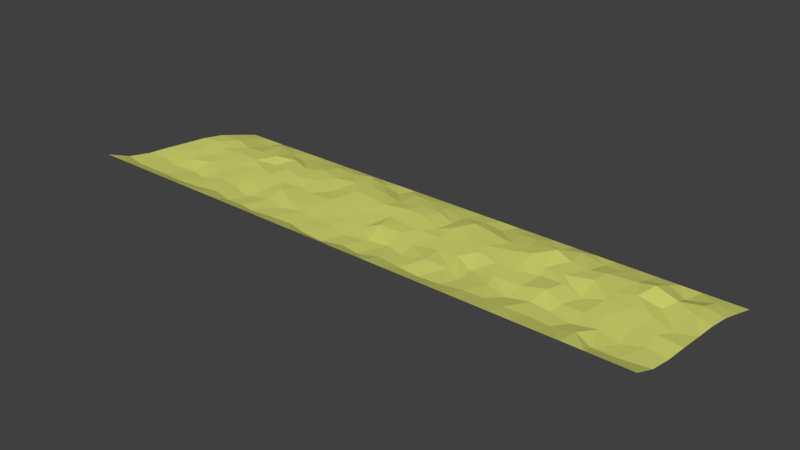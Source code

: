 # Source: Beach_1.blend  (saved by Blender 2.79.0; exported with 4.5.12 LTS)
import bpy
from mathutils import Matrix  # noqa: F401  (used for matrix-valued properties, if any)

bpy.ops.wm.read_factory_settings(use_empty=True)
scene = bpy.context.scene
scene.name = 'Scene'

# ---- collections
col_collection_1 = bpy.data.collections.new('Collection 1'); scene.collection.children.link(col_collection_1)

# ---- materials (node trees are filled in below, after node groups)
mat_beach = bpy.data.materials.new('Beach')
mat_beach.alpha_threshold = 0.0
mat_beach.use_transparent_shadow = False
mat_beach.diffuse_color = (0.7709, 0.8, 0.186, 1.0)
mat_beach.roughness = 0.5
mat_beach.specular_intensity = 0.2

# ---- material node trees

# ---- world
world_world = bpy.data.worlds.new('World'); scene.world = world_world
world_world.color = (0.05088, 0.05088, 0.05088)
world_world.use_sun_shadow = False
world_world.sun_shadow_jitter_overblur = 0.0
world_world.cycles.sampling_method = 'MANUAL'

# ---- meshes
me_plane = bpy.data.meshes.new('Plane')
me_plane.from_pydata([(14.97, -5.029, 1.196), (14.97, 4.971, -0.9177), (-15.03, -5.029, 1.196), (-15.03, 4.971, -0.9177), (-13.96, -5.029, 1.196), (-12.89, -5.029, 1.196), (-11.82, -5.029, 1.196), (-10.75, -5.029, 1.196), (-9.677, -5.029, 1.196), (-8.606, -5.029, 1.196), (-7.534, -5.029, 1.196), (-6.463, -5.029, 1.196), (-5.392, -5.029, 1.196), (-4.32, -5.029, 1.196), (-3.249, -5.029, 1.196), (-2.177, -5.029, 1.196), (-1.106, -5.029, 1.196), (-0.03447, -5.029, 1.196), (1.037, -5.029, 1.196), (2.108, -5.029, 1.196), (3.18, -5.029, 1.196), (4.251, -5.029, 1.196), (5.323, -5.029, 1.196), (6.394, -5.029, 1.196), (7.466, -5.029, 1.196), (8.537, -5.029, 1.196), (9.608, -5.029, 1.196), (10.68, -5.029, 1.196), (11.75, -5.029, 1.196), (12.82, -5.029, 1.196), (13.89, -5.029, 1.196), (13.89, 4.971, -0.9177), (12.82, 4.971, -0.9177), (11.75, 4.971, -0.9177), (10.68, 4.971, -0.9177), (9.608, 4.971, -0.9177), (8.537, 4.971, -0.9177), (7.466, 4.971, -0.9177), (6.394, 4.971, -0.9177), (5.323, 4.971, -0.9177), (4.251, 4.971, -0.9177), (3.18, 4.971, -0.9177), (2.108, 4.971, -0.9177), (1.037, 4.971, -0.9177), (-0.03447, 4.971, -0.9177), (-1.106, 4.971, -0.9177), (-2.177, 4.971, -0.9177), (-3.249, 4.971, -0.9177), (-4.32, 4.971, -0.9177), (-5.392, 4.971, -0.9177), (-6.463, 4.971, -0.9177), (-7.534, 4.971, -0.9177), (-8.606, 4.971, -0.9177), (-9.677, 4.971, -0.9177), (-10.75, 4.971, -0.9177), (-11.82, 4.971, -0.9177), (-12.89, 4.971, -0.9177), (-13.96, 4.971, -0.9177), (14.97, -3.775, 0.6818), (14.97, -2.525, 0.4426), (14.97, -1.275, 0.3349), (14.97, -0.02525, 0.2033), (14.97, 1.225, 0.08301), (14.97, 2.475, -0.1434), (14.97, 3.725, -0.5197), (-15.03, 3.725, -0.5197), (-15.03, 2.475, -0.1434), (-15.03, 1.225, 0.08301), (-15.03, -0.02524, 0.2033), (-15.03, -1.275, 0.3349), (-15.03, -2.525, 0.4426), (-15.03, -3.775, 0.6818), (13.89, 3.897, -0.5197), (13.88, 2.785, -0.1434), (14.17, 1.535, 0.08301), (14.05, -0.163, 0.06846), (13.72, -1.12, 0.3349), (13.95, -2.284, 0.4426), (13.65, -3.949, 0.6818), (12.67, 3.621, -0.7058), (12.93, 2.337, -0.07216), (12.67, 1.431, -0.1167), (12.93, 0.1642, 0.2033), (12.81, -1.551, 0.3349), (13.06, -2.749, 0.4426), (12.48, -3.974, 0.6818), (11.68, 4.0, -0.5197), (11.67, 2.768, 0.006081), (11.54, 1.414, 0.08301), (11.99, 0.2848, 0.2033), (11.53, -1.137, 0.3414), (11.89, -2.387, 0.4426), (11.64, -3.636, 0.8313), (10.68, 3.725, -0.5197), (10.85, 2.75, -0.1434), (10.51, 0.9664, 0.08301), (10.8, 0.1298, 0.2033), (10.75, -1.551, 0.3349), (10.82, -2.732, 0.4426), (10.52, -3.715, 0.6818), (9.729, 3.863, -0.5197), (9.402, 2.578, -0.1434), (9.505, 1.414, 0.08301), (9.85, -0.2664, 0.06846), (9.66, -1.534, 0.3349), (9.746, -2.456, 0.4426), (9.519, -3.636, 0.6818), (8.485, 4.052, -0.7058), (8.692, 2.354, -0.1434), (8.279, 0.9664, 0.08301), (8.744, 0.1126, 0.2033), (8.726, -1.086, 0.4844), (8.726, -2.336, 0.4426), (8.437, -3.885, 0.8313), (7.379, 4.0, -0.4332), (7.655, 2.492, -0.1434), (7.259, 1.001, 0.08301), (7.586, 0.147, 0.1386), (7.621, -1.379, 0.3349), (7.655, -2.611, 0.3778), (7.316, -3.656, 0.6818), (6.256, 3.725, -0.5197), (6.773, 2.836, 0.006081), (6.239, 1.604, 0.1542), (6.618, -0.1975, 0.2033), (6.222, -1.43, 0.3349), (6.601, -2.319, 0.4426), (6.314, -3.656, 0.6818), (5.047, 3.725, -0.4332), (5.46, 2.63, -0.1434), (5.288, 1.294, 0.08301), (5.547, -0.2319, 0.2033), (5.082, -1.465, 0.2), (5.438, -2.712, 0.4426), (5.253, -3.895, 0.6818), (4.113, 3.845, -0.5197), (4.613, 2.251, -0.1434), (4.113, 1.001, 0.08301), (4.406, 0.09533, 0.2033), (4.01, -0.9996, 0.3349), (4.538, -2.281, 0.4426), (4.171, -3.975, 0.6818), (3.008, 3.863, -0.7058), (3.387, 2.544, -0.1434), (2.956, 1.087, 0.08301), (3.318, 0.1126, 0.2033), (3.025, -1.086, 0.3349), (3.424, -2.453, 0.592), (3.13, -3.875, 0.6818), (2.091, 3.725, -0.5197), (2.229, 2.768, -0.1434), (2.005, 1.5, 0.08301), (2.263, 0.1126, 0.2033), (1.833, -1.465, 0.3349), (2.266, -2.654, 0.4426), (1.979, -3.805, 0.753), (1.054, 3.501, -0.5197), (1.295, 2.268, -0.2082), (1.45, 0.7941, 0.08301), (1.003, 0.09533, 0.2033), (0.6925, -0.8446, 0.3349), (1.238, -2.353, 0.4426), (0.9273, -4.094, 0.6818), (-0.2928, 3.553, -0.4332), (0.2239, 2.647, -0.1434), (0.2756, 1.414, 0.08301), (0.2239, 0.04365, 0.2033), (-0.3101, -1.137, 0.4844), (0.2095, -2.583, 0.4426), (-0.01454, -3.955, 0.6818), (-1.416, 3.949, -0.5197), (-0.8648, 2.595, -0.1434), (-0.7959, 1.604, 0.08301), (-0.8475, 0.302, 0.2033), (-0.9164, -1.534, 0.3349), (-0.8762, -2.827, 0.4426), (-1.076, -4.264, 0.6818), (-2.35, 4.0, -0.5197), (-1.902, 2.234, -0.1434), (-1.919, 1.156, 0.1542), (-2.332, -0.163, 0.2033), (-1.85, -1.516, 0.3349), (-2.062, -2.453, 0.4426), (-2.177, -4.164, 0.6818), (-3.352, 3.845, -0.7058), (-3.025, 2.561, -0.1434), (-3.042, 1.466, 0.08301), (-3.145, 0.147, 0.2033), (-3.128, -1.62, 0.3349), (-3.105, -2.626, 0.4426), (-3.219, -3.915, 0.6818), (-4.406, 3.88, -0.5197), (-4.027, 2.699, -0.1434), (-4.062, 1.518, 0.08301), (-4.165, -0.1458, 0.2033), (-4.32, -1.275, 0.3349), (-4.105, -2.324, 0.4426), (-4.44, -3.975, 0.6818), (-5.443, 4.104, -0.4332), (-5.15, 2.595, -0.1434), (-5.219, 0.9319, -0.05188), (-5.581, -0.3181, 0.2033), (-5.34, -1.895, 0.4061), (-5.234, -2.741, 0.4426), (-5.691, -4.114, 0.6818), (-6.497, 3.914, -0.5197), (-6.256, 2.32, -0.1434), (-6.463, 1.225, 0.08301), (-6.463, -0.02524, 0.1386), (-6.704, -1.017, 0.3349), (-6.305, -2.396, 0.4426), (-6.413, -4.005, 0.6818), (-7.638, 3.983, -0.5197), (-7.362, 2.681, -0.1434), (-7.638, 0.8803, 0.08301), (-7.5, -0.387, 0.2033), (-7.276, -2.016, 0.3349), (-7.305, -2.769, 0.3778), (-7.285, -4.024, 0.6818), (-8.606, 3.725, -0.5197), (-8.279, 2.234, -0.1434), (-8.606, 1.225, 0.08301), (-8.606, -0.02524, 0.2033), (-8.709, -1.137, 0.3349), (-8.491, -2.453, 0.4426), (-8.397, -3.745, 0.6818), (-9.643, 3.432, -0.5197), (-9.453, 2.63, -0.1434), (-9.66, 1.414, -0.05188), (-9.505, 0.2676, 0.2033), (-9.677, -1.275, 0.3349), (-9.706, -2.267, 0.4426), (-9.548, -3.965, 0.6818), (-10.78, 3.673, -0.5197), (-10.34, 2.165, 0.006081), (-10.59, 0.8458, 0.1542), (-10.63, -0.1975, 0.2033), (-10.66, -1.516, 0.3349), (-10.55, -2.769, 0.4426), (-10.85, -4.084, 0.6818), (-11.89, 4.018, -0.4332), (-11.53, 2.303, -0.1434), (-11.7, 1.07, 0.08301), (-11.82, -0.02524, 0.2033), (-11.91, -1.086, 0.3349), (-11.66, -2.382, 0.3077), (-12.03, -4.005, 0.6818), (-12.99, 3.949, -0.7058), (-12.63, 2.216, -0.1434), (-13.08, 0.9664, 0.08301), (-12.82, -0.3181, 0.2033), (-12.96, -1.534, 0.3349), (-12.88, -2.683, 0.4426), (-12.72, -4.114, 0.753), (-14.12, 3.794, -0.5197), (-13.69, 2.613, -0.1434), (-14.07, 1.5, 0.08301), (-13.76, 0.04366, 0.2033), (-13.93, -1.034, 0.3349), (-13.89, -2.353, 0.4426), (-13.86, -3.995, 0.6818)], [], [(254, 57, 3, 65), (64, 1, 31, 72), (72, 31, 32, 79), (79, 32, 33, 86), (86, 33, 34, 93), (93, 34, 35, 100), (100, 35, 36, 107), (107, 36, 37, 114), (114, 37, 38, 121), (121, 38, 39, 128), (128, 39, 40, 135), (135, 40, 41, 142), (142, 41, 42, 149), (149, 42, 43, 156), (156, 43, 44, 163), (163, 44, 45, 170), (170, 45, 46, 177), (177, 46, 47, 184), (184, 47, 48, 191), (191, 48, 49, 198), (198, 49, 50, 205), (205, 50, 51, 212), (212, 51, 52, 219), (219, 52, 53, 226), (226, 53, 54, 233), (233, 54, 55, 240), (240, 55, 56, 247), (247, 56, 57, 254), (5, 253, 260, 4), (253, 252, 259, 260), (252, 251, 258, 259), (251, 250, 257, 258), (250, 249, 256, 257), (249, 248, 255, 256), (248, 247, 254, 255), (6, 246, 253, 5), (246, 245, 252, 253), (245, 244, 251, 252), (244, 243, 250, 251), (243, 242, 249, 250), (242, 241, 248, 249), (241, 240, 247, 248), (7, 239, 246, 6), (239, 238, 245, 246), (238, 237, 244, 245), (237, 236, 243, 244), (236, 235, 242, 243), (235, 234, 241, 242), (234, 233, 240, 241), (8, 232, 239, 7), (232, 231, 238, 239), (231, 230, 237, 238), (230, 229, 236, 237), (229, 228, 235, 236), (228, 227, 234, 235), (227, 226, 233, 234), (9, 225, 232, 8), (225, 224, 231, 232), (224, 223, 230, 231), (223, 222, 229, 230), (222, 221, 228, 229), (221, 220, 227, 228), (220, 219, 226, 227), (10, 218, 225, 9), (218, 217, 224, 225), (217, 216, 223, 224), (216, 215, 222, 223), (215, 214, 221, 222), (214, 213, 220, 221), (213, 212, 219, 220), (11, 211, 218, 10), (211, 210, 217, 218), (210, 209, 216, 217), (209, 208, 215, 216), (208, 207, 214, 215), (207, 206, 213, 214), (206, 205, 212, 213), (12, 204, 211, 11), (204, 203, 210, 211), (203, 202, 209, 210), (202, 201, 208, 209), (201, 200, 207, 208), (200, 199, 206, 207), (199, 198, 205, 206), (13, 197, 204, 12), (197, 196, 203, 204), (196, 195, 202, 203), (195, 194, 201, 202), (194, 193, 200, 201), (193, 192, 199, 200), (192, 191, 198, 199), (14, 190, 197, 13), (190, 189, 196, 197), (189, 188, 195, 196), (188, 187, 194, 195), (187, 186, 193, 194), (186, 185, 192, 193), (185, 184, 191, 192), (15, 183, 190, 14), (183, 182, 189, 190), (182, 181, 188, 189), (181, 180, 187, 188), (180, 179, 186, 187), (179, 178, 185, 186), (178, 177, 184, 185), (16, 176, 183, 15), (176, 175, 182, 183), (175, 174, 181, 182), (174, 173, 180, 181), (173, 172, 179, 180), (172, 171, 178, 179), (171, 170, 177, 178), (17, 169, 176, 16), (169, 168, 175, 176), (168, 167, 174, 175), (167, 166, 173, 174), (166, 165, 172, 173), (165, 164, 171, 172), (164, 163, 170, 171), (18, 162, 169, 17), (162, 161, 168, 169), (161, 160, 167, 168), (160, 159, 166, 167), (159, 158, 165, 166), (158, 157, 164, 165), (157, 156, 163, 164), (19, 155, 162, 18), (155, 154, 161, 162), (154, 153, 160, 161), (153, 152, 159, 160), (152, 151, 158, 159), (151, 150, 157, 158), (150, 149, 156, 157), (20, 148, 155, 19), (148, 147, 154, 155), (147, 146, 153, 154), (146, 145, 152, 153), (145, 144, 151, 152), (144, 143, 150, 151), (143, 142, 149, 150), (21, 141, 148, 20), (141, 140, 147, 148), (140, 139, 146, 147), (139, 138, 145, 146), (138, 137, 144, 145), (137, 136, 143, 144), (136, 135, 142, 143), (22, 134, 141, 21), (134, 133, 140, 141), (133, 132, 139, 140), (132, 131, 138, 139), (131, 130, 137, 138), (130, 129, 136, 137), (129, 128, 135, 136), (23, 127, 134, 22), (127, 126, 133, 134), (126, 125, 132, 133), (125, 124, 131, 132), (124, 123, 130, 131), (123, 122, 129, 130), (122, 121, 128, 129), (24, 120, 127, 23), (120, 119, 126, 127), (119, 118, 125, 126), (118, 117, 124, 125), (117, 116, 123, 124), (116, 115, 122, 123), (115, 114, 121, 122), (25, 113, 120, 24), (113, 112, 119, 120), (112, 111, 118, 119), (111, 110, 117, 118), (110, 109, 116, 117), (109, 108, 115, 116), (108, 107, 114, 115), (26, 106, 113, 25), (106, 105, 112, 113), (105, 104, 111, 112), (104, 103, 110, 111), (103, 102, 109, 110), (102, 101, 108, 109), (101, 100, 107, 108), (27, 99, 106, 26), (99, 98, 105, 106), (98, 97, 104, 105), (97, 96, 103, 104), (96, 95, 102, 103), (95, 94, 101, 102), (94, 93, 100, 101), (28, 92, 99, 27), (92, 91, 98, 99), (91, 90, 97, 98), (90, 89, 96, 97), (89, 88, 95, 96), (88, 87, 94, 95), (87, 86, 93, 94), (29, 85, 92, 28), (85, 84, 91, 92), (84, 83, 90, 91), (83, 82, 89, 90), (82, 81, 88, 89), (81, 80, 87, 88), (80, 79, 86, 87), (30, 78, 85, 29), (78, 77, 84, 85), (77, 76, 83, 84), (76, 75, 82, 83), (75, 74, 81, 82), (74, 73, 80, 81), (73, 72, 79, 80), (0, 58, 78, 30), (58, 59, 77, 78), (59, 60, 76, 77), (60, 61, 75, 76), (61, 62, 74, 75), (62, 63, 73, 74), (63, 64, 72, 73), (4, 260, 71, 2), (260, 259, 70, 71), (259, 258, 69, 70), (258, 257, 68, 69), (257, 256, 67, 68), (256, 255, 66, 67), (255, 254, 65, 66)])
_uv = me_plane.uv_layers.new(name='UVMap')
_uv.uv.foreach_set('vector', [0.03051, 0.8727, 0.03592, 0.9916, 0.0002261, 0.992, 5.856e-05, 0.8665, 0.9998, 0.8679, 0.9994, 0.9938, 0.9637, 0.9929, 0.964, 0.8833, 0.964, 0.8833, 0.9637, 0.9929, 0.928, 0.9915, 0.9234, 0.8629, 0.9234, 0.8629, 0.928, 0.9915, 0.8924, 0.9919, 0.89, 0.8916, 0.89, 0.8916, 0.8924, 0.9919, 0.8567, 0.9919, 0.8566, 0.8668, 0.8566, 0.8668, 0.8567, 0.9919, 0.821, 0.9918, 0.8251, 0.8791, 0.8251, 0.8791, 0.821, 0.9918, 0.7854, 0.9919, 0.7836, 0.9017, 0.7836, 0.9017, 0.7854, 0.9919, 0.7497, 0.9919, 0.7463, 0.8888, 0.7463, 0.8888, 0.7497, 0.9919, 0.714, 0.9929, 0.7089, 0.8684, 0.7089, 0.8684, 0.714, 0.9929, 0.6783, 0.9937, 0.669, 0.8658, 0.669, 0.8658, 0.6783, 0.9937, 0.6425, 0.9937, 0.638, 0.8792, 0.638, 0.8792, 0.6425, 0.9937, 0.6068, 0.9934, 0.601, 0.886, 0.601, 0.886, 0.6068, 0.9934, 0.571, 0.9931, 0.5705, 0.8676, 0.5705, 0.8676, 0.571, 0.9931, 0.5353, 0.993, 0.5359, 0.8468, 0.5359, 0.8468, 0.5353, 0.993, 0.4997, 0.993, 0.491, 0.8495, 0.491, 0.8495, 0.4997, 0.993, 0.464, 0.9931, 0.4537, 0.8882, 0.4537, 0.8882, 0.464, 0.9931, 0.4284, 0.9932, 0.4227, 0.893, 0.4227, 0.893, 0.4284, 0.9932, 0.3928, 0.9927, 0.389, 0.8842, 0.389, 0.8842, 0.3928, 0.9927, 0.357, 0.9927, 0.3539, 0.8815, 0.3539, 0.8815, 0.357, 0.9927, 0.3212, 0.9938, 0.3195, 0.8995, 0.3195, 0.8995, 0.3212, 0.9938, 0.2855, 0.9929, 0.2844, 0.8844, 0.2844, 0.8844, 0.2855, 0.9929, 0.2498, 0.9926, 0.2465, 0.8905, 0.2465, 0.8905, 0.2498, 0.9926, 0.2141, 0.9921, 0.2142, 0.8666, 0.2142, 0.8666, 0.2141, 0.9921, 0.1785, 0.992, 0.1796, 0.8403, 0.1796, 0.8403, 0.1785, 0.992, 0.1429, 0.9918, 0.1418, 0.8621, 0.1418, 0.8621, 0.1429, 0.9918, 0.1072, 0.9923, 0.1051, 0.8912, 0.1051, 0.8912, 0.1072, 0.9923, 0.07163, 0.9911, 0.06783, 0.8917, 0.06783, 0.8917, 0.07163, 0.9911, 0.03592, 0.9916, 0.03051, 0.8727, 0.07196, 0.006547, 0.07762, 0.104, 0.03974, 0.1169, 0.03631, 0.006657, 0.07762, 0.104, 0.07244, 0.2442, 0.03865, 0.2754, 0.03974, 0.1169, 0.07244, 0.2442, 0.06959, 0.3549, 0.03729, 0.4022, 0.03865, 0.2754, 0.06959, 0.3549, 0.07405, 0.4721, 0.04291, 0.5063, 0.03729, 0.4022, 0.07405, 0.4721, 0.06532, 0.5958, 0.03241, 0.646, 0.04291, 0.5063, 0.06532, 0.5958, 0.08014, 0.7182, 0.04479, 0.7545, 0.03241, 0.646, 0.08014, 0.7182, 0.06783, 0.8917, 0.03051, 0.8727, 0.04479, 0.7545, 0.1075, 0.006338, 0.1007, 0.116, 0.07762, 0.104, 0.07196, 0.006547, 0.1007, 0.116, 0.1128, 0.2746, 0.07244, 0.2442, 0.07762, 0.104, 0.1128, 0.2746, 0.1046, 0.3979, 0.06959, 0.3549, 0.07244, 0.2442, 0.1046, 0.3979, 0.1074, 0.5002, 0.07405, 0.4721, 0.06959, 0.3549, 0.1074, 0.5002, 0.1114, 0.6059, 0.06532, 0.5958, 0.07405, 0.4721, 0.1114, 0.6059, 0.1171, 0.7262, 0.08014, 0.7182, 0.06532, 0.5958, 0.1171, 0.7262, 0.1051, 0.8912, 0.06783, 0.8917, 0.08014, 0.7182, 0.1432, 0.006331, 0.1398, 0.109, 0.1007, 0.116, 0.1075, 0.006338, 0.1398, 0.109, 0.1497, 0.2365, 0.1128, 0.2746, 0.1007, 0.116, 0.1497, 0.2365, 0.1459, 0.3568, 0.1046, 0.3979, 0.1128, 0.2746, 0.1459, 0.3568, 0.1471, 0.4838, 0.1074, 0.5002, 0.1046, 0.3979, 0.1471, 0.4838, 0.1483, 0.5838, 0.1114, 0.6059, 0.1074, 0.5002, 0.1483, 0.5838, 0.1567, 0.7102, 0.1171, 0.7262, 0.1114, 0.6059, 0.1567, 0.7102, 0.1418, 0.8621, 0.1051, 0.8912, 0.1171, 0.7262, 0.1788, 0.006768, 0.183, 0.12, 0.1398, 0.109, 0.1432, 0.006331, 0.183, 0.12, 0.1778, 0.2842, 0.1497, 0.2365, 0.1398, 0.109, 0.1778, 0.2842, 0.1787, 0.3798, 0.1459, 0.3568, 0.1497, 0.2365, 0.1787, 0.3798, 0.1845, 0.5282, 0.1471, 0.4838, 0.1459, 0.3568, 0.1845, 0.5282, 0.1794, 0.6402, 0.1483, 0.5838, 0.1471, 0.4838, 0.1794, 0.6402, 0.186, 0.7561, 0.1567, 0.7102, 0.1483, 0.5838, 0.186, 0.7561, 0.1796, 0.8403, 0.1418, 0.8621, 0.1567, 0.7102, 0.2145, 0.007298, 0.2214, 0.1401, 0.183, 0.12, 0.1788, 0.006768, 0.2214, 0.1401, 0.2183, 0.2665, 0.1778, 0.2842, 0.183, 0.12, 0.2183, 0.2665, 0.2109, 0.393, 0.1787, 0.3798, 0.1778, 0.2842, 0.2109, 0.393, 0.2144, 0.5002, 0.1845, 0.5282, 0.1787, 0.3798, 0.2144, 0.5002, 0.2143, 0.6201, 0.1794, 0.6402, 0.1845, 0.5282, 0.2143, 0.6201, 0.2251, 0.7191, 0.186, 0.7561, 0.1794, 0.6402, 0.2251, 0.7191, 0.2142, 0.8666, 0.1796, 0.8403, 0.186, 0.7561, 0.25, 0.007209, 0.2585, 0.1149, 0.2214, 0.1401, 0.2145, 0.007298, 0.2585, 0.1149, 0.2577, 0.2376, 0.2183, 0.2665, 0.2214, 0.1401, 0.2577, 0.2376, 0.2586, 0.3095, 0.2109, 0.393, 0.2183, 0.2665, 0.2586, 0.3095, 0.2512, 0.4658, 0.2144, 0.5002, 0.2109, 0.393, 0.2512, 0.4658, 0.2465, 0.5877, 0.2143, 0.6201, 0.2144, 0.5002, 0.2465, 0.5877, 0.2557, 0.7612, 0.2251, 0.7191, 0.2143, 0.6201, 0.2557, 0.7612, 0.2465, 0.8905, 0.2142, 0.8666, 0.2251, 0.7191, 0.2857, 0.00684, 0.2875, 0.1168, 0.2585, 0.1149, 0.25, 0.007209, 0.2875, 0.1168, 0.291, 0.2724, 0.2577, 0.2376, 0.2585, 0.1149, 0.291, 0.2724, 0.2777, 0.4046, 0.2586, 0.3095, 0.2577, 0.2376, 0.2777, 0.4046, 0.2857, 0.5013, 0.2512, 0.4658, 0.2586, 0.3095, 0.2857, 0.5013, 0.2854, 0.6207, 0.2465, 0.5877, 0.2512, 0.4658, 0.2854, 0.6207, 0.2925, 0.7274, 0.2557, 0.7612, 0.2465, 0.5877, 0.2925, 0.7274, 0.2844, 0.8844, 0.2465, 0.8905, 0.2557, 0.7612, 0.3214, 0.006737, 0.3115, 0.1069, 0.2875, 0.1168, 0.2857, 0.00684, 0.3115, 0.1069, 0.3266, 0.2398, 0.291, 0.2724, 0.2875, 0.1168, 0.3266, 0.2398, 0.3231, 0.3206, 0.2777, 0.4046, 0.291, 0.2724, 0.3231, 0.3206, 0.315, 0.4727, 0.2857, 0.5013, 0.2777, 0.4046, 0.315, 0.4727, 0.3269, 0.5945, 0.2854, 0.6207, 0.2857, 0.5013, 0.3269, 0.5945, 0.3293, 0.7535, 0.2925, 0.7274, 0.2854, 0.6207, 0.3293, 0.7535, 0.3195, 0.8995, 0.2844, 0.8844, 0.2925, 0.7274, 0.357, 0.007066, 0.353, 0.1194, 0.3115, 0.1069, 0.3214, 0.006737, 0.353, 0.1194, 0.3641, 0.2793, 0.3266, 0.2398, 0.3115, 0.1069, 0.3641, 0.2793, 0.357, 0.3803, 0.3231, 0.3206, 0.3266, 0.2398, 0.357, 0.3803, 0.3621, 0.4893, 0.315, 0.4727, 0.3231, 0.3206, 0.3621, 0.4893, 0.3657, 0.6488, 0.3269, 0.5945, 0.315, 0.4727, 0.3657, 0.6488, 0.3666, 0.7635, 0.3293, 0.7535, 0.3269, 0.5945, 0.3666, 0.7635, 0.3539, 0.8815, 0.3195, 0.8995, 0.3293, 0.7535, 0.3926, 0.007062, 0.3937, 0.125, 0.353, 0.1194, 0.357, 0.007066, 0.3937, 0.125, 0.3974, 0.2508, 0.3641, 0.2793, 0.353, 0.1194, 0.3974, 0.2508, 0.3966, 0.3476, 0.357, 0.3803, 0.3641, 0.2793, 0.3966, 0.3476, 0.396, 0.5172, 0.3621, 0.4893, 0.357, 0.3803, 0.396, 0.5172, 0.3995, 0.644, 0.3657, 0.6488, 0.3621, 0.4893, 0.3995, 0.644, 0.4001, 0.7513, 0.3666, 0.7635, 0.3657, 0.6488, 0.4001, 0.7513, 0.389, 0.8842, 0.3539, 0.8815, 0.3666, 0.7635, 0.4283, 0.006234, 0.4285, 0.1025, 0.3937, 0.125, 0.3926, 0.007062, 0.4285, 0.1025, 0.4321, 0.2674, 0.3974, 0.2508, 0.3937, 0.125, 0.4321, 0.2674, 0.4391, 0.3576, 0.3966, 0.3476, 0.3974, 0.2508, 0.4391, 0.3576, 0.4231, 0.4875, 0.396, 0.5172, 0.3966, 0.3476, 0.4231, 0.4875, 0.4369, 0.6137, 0.3995, 0.644, 0.396, 0.5172, 0.4369, 0.6137, 0.4374, 0.7206, 0.4001, 0.7513, 0.3995, 0.644, 0.4374, 0.7206, 0.4227, 0.893, 0.389, 0.8842, 0.4001, 0.7513, 0.4639, 0.005967, 0.4648, 0.09358, 0.4285, 0.1025, 0.4283, 0.006234, 0.4648, 0.09358, 0.4715, 0.2321, 0.4321, 0.2674, 0.4285, 0.1025, 0.4715, 0.2321, 0.47, 0.356, 0.4391, 0.3576, 0.4321, 0.2674, 0.47, 0.356, 0.4725, 0.5316, 0.4231, 0.4875, 0.4391, 0.3576, 0.4725, 0.5316, 0.4742, 0.6569, 0.4369, 0.6137, 0.4231, 0.4875, 0.4742, 0.6569, 0.4719, 0.754, 0.4374, 0.7206, 0.4369, 0.6137, 0.4719, 0.754, 0.4537, 0.8882, 0.4227, 0.893, 0.4374, 0.7206, 0.4996, 0.007067, 0.5001, 0.1214, 0.4648, 0.09358, 0.4639, 0.005967, 0.5001, 0.1214, 0.5076, 0.2552, 0.4715, 0.2321, 0.4648, 0.09358, 0.5076, 0.2552, 0.4907, 0.3929, 0.47, 0.356, 0.4715, 0.2321, 0.4907, 0.3929, 0.5083, 0.5076, 0.4725, 0.5316, 0.47, 0.356, 0.5083, 0.5076, 0.5098, 0.6392, 0.4742, 0.6569, 0.4725, 0.5316, 0.5098, 0.6392, 0.5079, 0.7586, 0.4719, 0.754, 0.4742, 0.6569, 0.5079, 0.7586, 0.491, 0.8495, 0.4537, 0.8882, 0.4719, 0.754, 0.5353, 0.007513, 0.5314, 0.1091, 0.5001, 0.1214, 0.4996, 0.007067, 0.5314, 0.1091, 0.5419, 0.2768, 0.5076, 0.2552, 0.5001, 0.1214, 0.5419, 0.2768, 0.5239, 0.4217, 0.4907, 0.3929, 0.5076, 0.2552, 0.5239, 0.4217, 0.5342, 0.5127, 0.5083, 0.5076, 0.4907, 0.3929, 0.5342, 0.5127, 0.5491, 0.5808, 0.5098, 0.6392, 0.5083, 0.5076, 0.5491, 0.5808, 0.5438, 0.7248, 0.5079, 0.7586, 0.5098, 0.6392, 0.5438, 0.7248, 0.5359, 0.8468, 0.491, 0.8495, 0.5079, 0.7586, 0.571, 0.008878, 0.5666, 0.1339, 0.5314, 0.1091, 0.5353, 0.007513, 0.5666, 0.1339, 0.5761, 0.2483, 0.5419, 0.2768, 0.5314, 0.1091, 0.5761, 0.2483, 0.5618, 0.3625, 0.5239, 0.4217, 0.5419, 0.2768, 0.5618, 0.3625, 0.5762, 0.5143, 0.5342, 0.5127, 0.5239, 0.4217, 0.5762, 0.5143, 0.5679, 0.6476, 0.5491, 0.5808, 0.5342, 0.5127, 0.5679, 0.6476, 0.5752, 0.7699, 0.5438, 0.7248, 0.5491, 0.5808, 0.5752, 0.7699, 0.5705, 0.8676, 0.5359, 0.8468, 0.5438, 0.7248, 0.6067, 0.008652, 0.6051, 0.1298, 0.5666, 0.1339, 0.571, 0.008878, 0.6051, 0.1298, 0.6149, 0.2657, 0.5761, 0.2483, 0.5666, 0.1339, 0.6149, 0.2657, 0.6015, 0.3984, 0.5618, 0.3625, 0.5761, 0.2483, 0.6015, 0.3984, 0.6114, 0.5141, 0.5762, 0.5143, 0.5618, 0.3625, 0.6114, 0.5141, 0.5994, 0.6083, 0.5679, 0.6476, 0.5762, 0.5143, 0.5994, 0.6083, 0.6137, 0.7496, 0.5752, 0.7699, 0.5679, 0.6476, 0.6137, 0.7496, 0.601, 0.886, 0.5705, 0.8676, 0.5752, 0.7699, 0.6424, 0.008519, 0.6397, 0.1207, 0.6051, 0.1298, 0.6067, 0.008652, 0.6397, 0.1207, 0.6519, 0.2837, 0.6149, 0.2657, 0.6051, 0.1298, 0.6519, 0.2837, 0.6343, 0.4065, 0.6015, 0.3984, 0.6149, 0.2657, 0.6343, 0.4065, 0.6477, 0.5122, 0.6114, 0.5141, 0.6015, 0.3984, 0.6477, 0.5122, 0.6379, 0.6, 0.5994, 0.6083, 0.6114, 0.5141, 0.6379, 0.6, 0.6545, 0.7221, 0.6137, 0.7496, 0.5994, 0.6083, 0.6545, 0.7221, 0.638, 0.8792, 0.601, 0.886, 0.6137, 0.7496, 0.678, 0.008737, 0.6756, 0.1278, 0.6397, 0.1207, 0.6424, 0.008519, 0.6756, 0.1278, 0.6819, 0.243, 0.6519, 0.2837, 0.6397, 0.1207, 0.6819, 0.243, 0.6702, 0.3638, 0.6343, 0.4065, 0.6519, 0.2837, 0.6702, 0.3638, 0.6857, 0.4809, 0.6477, 0.5122, 0.6343, 0.4065, 0.6857, 0.4809, 0.6772, 0.6277, 0.6379, 0.6, 0.6477, 0.5122, 0.6772, 0.6277, 0.6829, 0.7578, 0.6545, 0.7221, 0.6379, 0.6, 0.6829, 0.7578, 0.669, 0.8658, 0.638, 0.8792, 0.6545, 0.7221, 0.7136, 0.009113, 0.7109, 0.1497, 0.6756, 0.1278, 0.678, 0.008737, 0.7109, 0.1497, 0.7206, 0.2798, 0.6819, 0.243, 0.6756, 0.1278, 0.7206, 0.2798, 0.7081, 0.3655, 0.6702, 0.3638, 0.6819, 0.243, 0.7081, 0.3655, 0.7214, 0.4841, 0.6857, 0.4809, 0.6702, 0.3638, 0.7214, 0.4841, 0.7089, 0.6561, 0.6772, 0.6277, 0.6857, 0.4809, 0.7089, 0.6561, 0.7263, 0.7729, 0.6829, 0.7578, 0.6772, 0.6277, 0.7263, 0.7729, 0.7089, 0.8684, 0.669, 0.8658, 0.6829, 0.7578, 0.7493, 0.00922, 0.7442, 0.1496, 0.7109, 0.1497, 0.7136, 0.009113, 0.7442, 0.1496, 0.7556, 0.2529, 0.7206, 0.2798, 0.7109, 0.1497, 0.7556, 0.2529, 0.7545, 0.3701, 0.7081, 0.3655, 0.7206, 0.2798, 0.7545, 0.3701, 0.7536, 0.5172, 0.7214, 0.4841, 0.7081, 0.3655, 0.7536, 0.5172, 0.7428, 0.5992, 0.7089, 0.6561, 0.7214, 0.4841, 0.7428, 0.5992, 0.7561, 0.7433, 0.7263, 0.7729, 0.7089, 0.6561, 0.7561, 0.7433, 0.7463, 0.8888, 0.7089, 0.8684, 0.7263, 0.7729, 0.7849, 0.009193, 0.7817, 0.1243, 0.7442, 0.1496, 0.7493, 0.00922, 0.7817, 0.1243, 0.7913, 0.2778, 0.7556, 0.2529, 0.7442, 0.1496, 0.7913, 0.2778, 0.7913, 0.3965, 0.7545, 0.3701, 0.7556, 0.2529, 0.7913, 0.3965, 0.7922, 0.5128, 0.7536, 0.5172, 0.7545, 0.3701, 0.7922, 0.5128, 0.7767, 0.5956, 0.7428, 0.5992, 0.7536, 0.5172, 0.7767, 0.5956, 0.7906, 0.7305, 0.7561, 0.7433, 0.7428, 0.5992, 0.7906, 0.7305, 0.7836, 0.9017, 0.7463, 0.8888, 0.7561, 0.7433, 0.8206, 0.009043, 0.8177, 0.1511, 0.7817, 0.1243, 0.7849, 0.009193, 0.8177, 0.1511, 0.8253, 0.2661, 0.7913, 0.2778, 0.7817, 0.1243, 0.8253, 0.2661, 0.8225, 0.3552, 0.7913, 0.3965, 0.7913, 0.2778, 0.8225, 0.3552, 0.8291, 0.4781, 0.7922, 0.5128, 0.7913, 0.3965, 0.8291, 0.4781, 0.8176, 0.6378, 0.7767, 0.5956, 0.7922, 0.5128, 0.8176, 0.6378, 0.8143, 0.7512, 0.7906, 0.7305, 0.7767, 0.5956, 0.8143, 0.7512, 0.8251, 0.8791, 0.7836, 0.9017, 0.7906, 0.7305, 0.8562, 0.009135, 0.8508, 0.1436, 0.8177, 0.1511, 0.8206, 0.009043, 0.8508, 0.1436, 0.8609, 0.2397, 0.8253, 0.2661, 0.8177, 0.1511, 0.8609, 0.2397, 0.8588, 0.3533, 0.8225, 0.3552, 0.8253, 0.2661, 0.8588, 0.3533, 0.8609, 0.5143, 0.8291, 0.4781, 0.8225, 0.3552, 0.8609, 0.5143, 0.851, 0.595, 0.8176, 0.6378, 0.8291, 0.4781, 0.851, 0.595, 0.8625, 0.7672, 0.8143, 0.7512, 0.8176, 0.6378, 0.8625, 0.7672, 0.8566, 0.8668, 0.8251, 0.8791, 0.8143, 0.7512, 0.8919, 0.008993, 0.8882, 0.1463, 0.8508, 0.1436, 0.8562, 0.009135, 0.8882, 0.1463, 0.8967, 0.2713, 0.8609, 0.2397, 0.8508, 0.1436, 0.8967, 0.2713, 0.8848, 0.3922, 0.8588, 0.3533, 0.8609, 0.2397, 0.8848, 0.3922, 0.9005, 0.529, 0.8609, 0.5143, 0.8588, 0.3533, 0.9005, 0.529, 0.8855, 0.638, 0.851, 0.595, 0.8609, 0.5143, 0.8855, 0.638, 0.8895, 0.7657, 0.8625, 0.7672, 0.851, 0.595, 0.8895, 0.7657, 0.89, 0.8916, 0.8566, 0.8668, 0.8625, 0.7672, 0.9276, 0.006994, 0.9166, 0.119, 0.8882, 0.1463, 0.8919, 0.008993, 0.9166, 0.119, 0.9359, 0.2372, 0.8967, 0.2713, 0.8882, 0.1463, 0.9359, 0.2372, 0.9274, 0.3523, 0.8848, 0.3922, 0.8967, 0.2713, 0.9274, 0.3523, 0.9317, 0.5173, 0.9005, 0.529, 0.8848, 0.3922, 0.9317, 0.5173, 0.923, 0.6412, 0.8855, 0.638, 0.9005, 0.529, 0.923, 0.6412, 0.9314, 0.7281, 0.8895, 0.7657, 0.8855, 0.638, 0.9314, 0.7281, 0.9234, 0.8629, 0.89, 0.8916, 0.8895, 0.7657, 0.9632, 0.006354, 0.9551, 0.1206, 0.9166, 0.119, 0.9276, 0.006994, 0.9551, 0.1206, 0.9653, 0.2811, 0.9359, 0.2372, 0.9166, 0.119, 0.9653, 0.2811, 0.958, 0.3932, 0.9274, 0.3523, 0.9359, 0.2372, 0.958, 0.3932, 0.9692, 0.4874, 0.9317, 0.5173, 0.9274, 0.3523, 0.9692, 0.4874, 0.9731, 0.6492, 0.923, 0.6412, 0.9317, 0.5173, 0.9731, 0.6492, 0.9634, 0.771, 0.9314, 0.7281, 0.923, 0.6412, 0.9634, 0.771, 0.964, 0.8833, 0.9234, 0.8629, 0.9314, 0.7281, 0.9988, 0.006041, 0.9989, 0.1357, 0.9551, 0.1206, 0.9632, 0.006354, 0.9989, 0.1357, 0.9993, 0.2576, 0.9653, 0.2811, 0.9551, 0.1206, 0.9993, 0.2576, 0.9994, 0.3781, 0.958, 0.3932, 0.9653, 0.2811, 0.9994, 0.3781, 0.9999, 0.4988, 0.9692, 0.4874, 0.958, 0.3932, 0.9999, 0.4988, 0.9997, 0.6196, 0.9731, 0.6492, 0.9692, 0.4874, 0.9997, 0.6196, 0.9998, 0.7421, 0.9634, 0.771, 0.9731, 0.6492, 0.9998, 0.7421, 0.9998, 0.8679, 0.964, 0.8833, 0.9634, 0.771, 0.03631, 0.006657, 0.03974, 0.1169, 0.0008275, 0.137, 0.0006669, 0.007169, 0.03974, 0.1169, 0.03865, 0.2754, 0.000644, 0.2588, 0.0008275, 0.137, 0.03865, 0.2754, 0.03729, 0.4022, 0.0005252, 0.3789, 0.000644, 0.2588, 0.03729, 0.4022, 0.04291, 0.5063, 0.0003916, 0.4993, 0.0005252, 0.3789, 0.04291, 0.5063, 0.03241, 0.646, 0.0002414, 0.6196, 0.0003916, 0.4993, 0.03241, 0.646, 0.04479, 0.7545, 7.558e-05, 0.7414, 0.0002414, 0.6196, 0.04479, 0.7545, 0.03051, 0.8727, 5.856e-05, 0.8665, 7.558e-05, 0.7414])
me_plane.materials.append(mat_beach)
me_plane.use_remesh_preserve_volume = False
me_plane.use_remesh_preserve_attributes = False
me_plane.use_mirror_vertex_groups = False
me_plane.update()

# ---- objects
ob_beach = bpy.data.objects.new('Beach', me_plane)

# ---- transforms, parenting, visibility, modifiers, constraints
ob_beach.location = (0.0, 0.0, 1.0)
ob_beach.lineart.crease_threshold = 0.0

# ---- collection membership
col_collection_1.objects.link(ob_beach)

# ---- scene / render settings (as saved in the file)
scene.frame_start = 1; scene.frame_end = 250; scene.frame_set(1)
scene.render.engine = 'BLENDER_EEVEE_NEXT'
scene.render.resolution_percentage = 50
scene.render.dither_intensity = 0.0
scene.cycles.use_denoising = False
scene.cycles.samples = 128
scene.cycles.sampling_pattern = 'TABULATED_SOBOL'
scene.cycles.use_adaptive_sampling = False
scene.cycles.use_light_tree = False
scene.cycles.blur_glossy = 0.0
scene.cycles.sample_clamp_indirect = 0.0
scene.view_settings.view_transform = 'Standard'
bpy.context.view_layer.update()

# ---- added for rendering (the .blend has no active camera and no usable light): camera, sun
cam_auto = bpy.data.cameras.new('AutoCamera')
cam_auto.lens = 50.0
cam_auto.sensor_width = 36.0
cam_auto.clip_end = 1000.0
ob_auto_camera = bpy.data.objects.new('AutoCamera', cam_auto)
scene.collection.objects.link(ob_auto_camera)
ob_auto_camera.location = (29.289, -35.217, 24.598)
ob_auto_camera.rotation_euler = (1.09748, -7.21219e-08, 0.694738)
scene.camera = ob_auto_camera
light_auto_sun = bpy.data.lights.new('AutoSun', 'SUN')
light_auto_sun.energy = 3.0
light_auto_sun.angle = 0.0523599
ob_auto_sun = bpy.data.objects.new('AutoSun', light_auto_sun)
scene.collection.objects.link(ob_auto_sun)
ob_auto_sun.rotation_euler = (0.872665, 0.174533, 0.523599)
bpy.context.view_layer.update()
